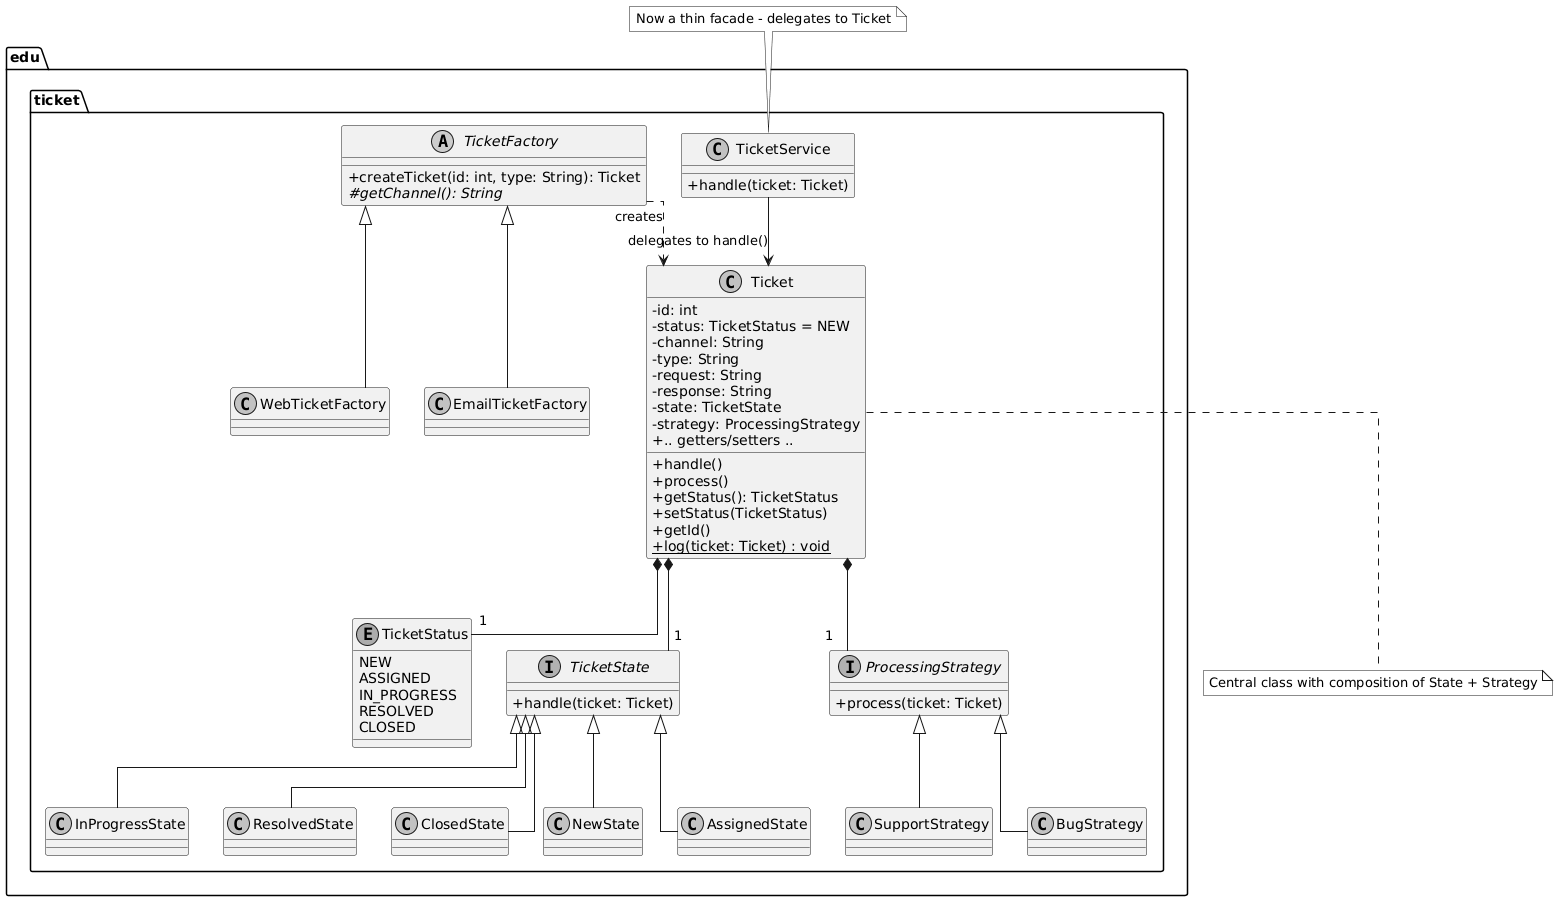

The diagram above was rendered by PlantUML. Its source (embedded in the PNG):
@startuml
skinparam monochrome true
skinparam shadowing false
skinparam classAttributeIconSize 0
skinparam linetype ortho

package "edu.ticket" {

  enum TicketStatus {
    NEW
    ASSIGNED
    IN_PROGRESS
    RESOLVED
    CLOSED
  }

  class Ticket {
    - id: int
    - status: TicketStatus = NEW
    - channel: String
    - type: String
    - request: String
    - response: String
    - state: TicketState
    - strategy: ProcessingStrategy
    + handle()
    + process()
    + getStatus(): TicketStatus
    + setStatus(TicketStatus)
    + getId()
    + .. getters/setters ..
    + log(ticket: Ticket) : void {static}
  }

  interface TicketState {
    + handle(ticket: Ticket)
  }

  class NewState
  class AssignedState
  class InProgressState
  class ResolvedState
  class ClosedState

  interface ProcessingStrategy {
    + process(ticket: Ticket)
  }

  class BugStrategy
  class SupportStrategy

  abstract class TicketFactory {
    + createTicket(id: int, type: String): Ticket
    # getChannel(): String {abstract}
  }

  class WebTicketFactory
  class EmailTicketFactory

  class TicketService {
    + handle(ticket: Ticket)
  }
}

' روابط
Ticket *-- "1" TicketStatus
Ticket *-- "1" TicketState
Ticket *-- "1" ProcessingStrategy

TicketState <|-- NewState
TicketState <|-- AssignedState
TicketState <|-- InProgressState
TicketState <|-- ResolvedState
TicketState <|-- ClosedState

ProcessingStrategy <|-- BugStrategy
ProcessingStrategy <|-- SupportStrategy

TicketFactory <|-- WebTicketFactory
TicketFactory <|-- EmailTicketFactory

TicketFactory ..> Ticket : creates

TicketService --> Ticket : delegates to handle()

note bottom of Ticket
  Central class with composition of State + Strategy
end note

note top of TicketService
  Now a thin facade - delegates to Ticket
end note
@enduml